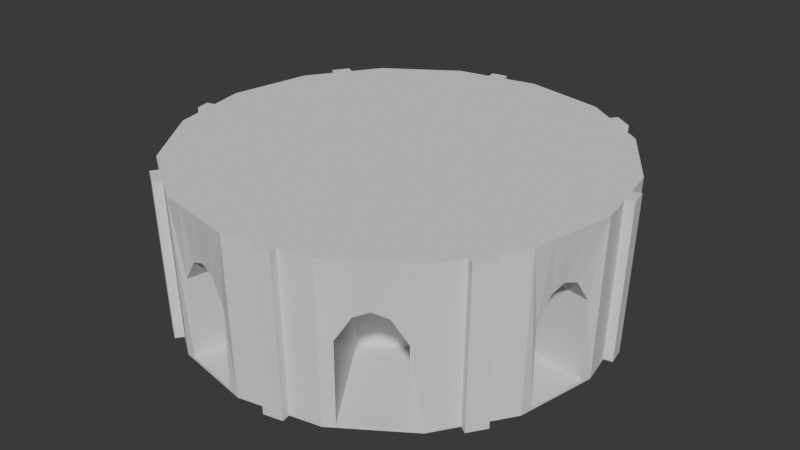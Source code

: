# Source: towercon1.blend  (saved by Blender 4.4.32; exported with 4.5.12 LTS)
import bpy
from mathutils import Matrix  # noqa: F401  (used for matrix-valued properties, if any)

bpy.ops.wm.read_factory_settings(use_empty=True)
scene = bpy.context.scene
scene.name = 'Scene'

# ---- collections
col_collection = bpy.data.collections.new('Collection'); scene.collection.children.link(col_collection)

# ---- world
world_world = bpy.data.worlds.new('World'); scene.world = world_world
world_world.use_nodes = True; world_world.node_tree.nodes.clear()
_N = world_world.node_tree.nodes; _L = world_world.node_tree.links
n0 = _N.new('ShaderNodeOutputWorld'); n0.name = 'World Output'; n0.location = (300, 300)
n1 = _N.new('ShaderNodeBackground'); n1.name = 'Background'; n1.location = (10, 300)
n1.inputs[0].default_value = (0.05088, 0.05088, 0.05088, 1.0)
_L.new(n1.outputs[0], n0.inputs[0])
n0.is_active_output = True
world_world.color = (0.05088, 0.05088, 0.05088)
world_world.sun_shadow_jitter_overblur = 0.0

# ---- meshes
me_cylinder = bpy.data.meshes.new('Cylinder')
me_cylinder.from_pydata([(0.0541, 0.9892, -0.9587), (0.0541, 0.9892, 0.04777), (0.3286, 0.9346, -0.9587), (0.3286, 0.9346, 0.04777), (0.7378, 0.6612, -0.9587), (0.7378, 0.6612, 0.04777), (0.8932, 0.4285, -0.9587), (0.8932, 0.4285, 0.04777), (0.9892, -0.0541, -0.9587), (0.9892, -0.0541, 0.04777), (0.9346, -0.3286, -0.9587), (0.9346, -0.3286, 0.04777), (0.6612, -0.7378, -0.9587), (0.6612, -0.7378, 0.04777), (0.4285, -0.8932, -0.9587), (0.4285, -0.8932, 0.04777), (-0.0541, -0.9892, -0.9587), (-0.0541, -0.9892, 0.04777), (-0.3286, -0.9346, -0.9587), (-0.3286, -0.9346, 0.04777), (-0.7378, -0.6612, -0.9587), (-0.7378, -0.6612, 0.04777), (-0.8932, -0.4285, -0.9587), (-0.8932, -0.4285, 0.04777), (-0.9892, 0.0541, -0.9587), (-0.9892, 0.0541, 0.04777), (-0.9346, 0.3286, -0.9587), (-0.9346, 0.3286, 0.04777), (-0.6612, 0.7378, -0.9587), (-0.6612, 0.7378, 0.04777), (-0.4285, 0.8932, -0.9587), (-0.4285, 0.8932, 0.04777), (0.0, 1.0, -1.0), (0.3827, 0.9239, -1.0), (0.3917, 0.9455, 1.0), (7.794e-06, 1.023, 1.0), (0.7237, 0.7237, 1.0), (0.7071, 0.7071, -1.0), (0.9239, 0.3827, -1.0), (0.9455, 0.3916, 1.0), (1.023, -5.63e-06, 1.0), (1.0, 0.0, -1.0), (0.9239, -0.3827, -1.0), (0.9455, -0.3917, 1.0), (0.7237, -0.7237, 1.0), (0.7071, -0.7071, -1.0), (0.3827, -0.9239, -1.0), (0.3917, -0.9455, 1.0), (7.794e-06, -1.023, 1.0), (0.0, -1.0, -1.0), (-0.3827, -0.9239, -1.0), (-0.3916, -0.9455, 1.0), (-0.7237, -0.7237, 1.0), (-0.7071, -0.7071, -1.0), (-0.9239, -0.3827, -1.0), (-0.9455, -0.3917, 1.0), (-1.023, -5.63e-06, 1.0), (-1.0, 0.0, -1.0), (-0.9239, 0.3827, -1.0), (-0.9455, 0.3916, 1.0), (-0.7237, 0.7237, 1.0), (-0.7071, 0.7071, -1.0), (-0.3827, 0.9239, -1.0), (-0.3916, 0.9455, 1.0), (-0.626, 0.7613, -1.0), (-0.5449, 0.8155, -1.0), (-0.4638, 0.8697, -1.0), (-0.4746, 0.8901, 1.0), (-0.5577, 0.8346, 1.0), (-0.6407, 0.7791, 1.0), (-0.6031, 0.7766, -0.9587), (-0.5449, 0.8155, -0.9587), (-0.4867, 0.8544, -0.9587), (-0.4867, 0.8544, 0.3321), (-0.5449, 0.8155, 0.4025), (-0.6031, 0.7766, 0.3321), (-0.981, 0.09567, -1.0), (-0.9619, 0.1913, -1.0), (-0.9429, 0.287, -1.0), (-0.965, 0.2937, 1.0), (-0.9845, 0.1958, 1.0), (-1.004, 0.09791, 1.0), (-0.9756, 0.1227, -0.9587), (-0.9619, 0.1913, -0.9587), (-0.9483, 0.26, -0.9587), (-0.9483, 0.26, 0.3321), (-0.9619, 0.1913, 0.4025), (-0.9756, 0.1227, 0.3321), (-0.7606, -0.6271, -1.0), (-0.8147, -0.546, -1.0), (-0.8689, -0.4649, -1.0), (-0.8893, -0.4758, 1.0), (-0.8338, -0.5588, 1.0), (-0.7784, -0.6418, 1.0), (-0.7761, -0.6039, -0.9587), (-0.815, -0.5457, -0.9587), (-0.8538, -0.4875, -0.9587), (-0.8538, -0.4875, 0.3321), (-0.815, -0.5457, 0.4025), (-0.7761, -0.6039, 0.3321), (-0.09567, -0.981, -1.0), (-0.1913, -0.9619, -1.0), (-0.287, -0.9429, -1.0), (-0.2937, -0.965, 1.0), (-0.1958, -0.9845, 1.0), (-0.0979, -1.004, 1.0), (-0.1227, -0.9756, -0.9587), (-0.1913, -0.9619, -0.9587), (-0.26, -0.9483, -0.9587), (-0.26, -0.9483, 0.3321), (-0.1913, -0.9619, 0.4025), (-0.1227, -0.9756, 0.3321), (0.626, -0.7613, -1.0), (0.5449, -0.8155, -1.0), (0.4638, -0.8697, -1.0), (0.4747, -0.8901, 1.0), (0.5577, -0.8346, 1.0), (0.6407, -0.7791, 1.0), (0.6031, -0.7766, -0.9587), (0.5449, -0.8155, -0.9587), (0.4867, -0.8544, -0.9587), (0.4867, -0.8544, 0.3321), (0.5449, -0.8155, 0.4025), (0.6031, -0.7766, 0.3321), (0.981, -0.09567, -1.0), (0.9619, -0.1913, -1.0), (0.9429, -0.287, -1.0), (0.965, -0.2937, 1.0), (0.9845, -0.1958, 1.0), (1.004, -0.09792, 1.0), (0.9756, -0.1227, -0.9587), (0.9619, -0.1913, -0.9587), (0.9483, -0.26, -0.9587), (0.9483, -0.26, 0.3321), (0.9619, -0.1913, 0.4025), (0.9756, -0.1227, 0.3321), (0.7613, 0.626, -1.0), (0.8155, 0.5449, -1.0), (0.8697, 0.4638, -1.0), (0.8901, 0.4746, 1.0), (0.8346, 0.5577, 1.0), (0.7791, 0.6407, 1.0), (0.7766, 0.6031, -0.9587), (0.8155, 0.5449, -0.9587), (0.8544, 0.4867, -0.9587), (0.8544, 0.4867, 0.3321), (0.8155, 0.5449, 0.4025), (0.7766, 0.6031, 0.3321), (0.09567, 0.981, -1.0), (0.1913, 0.9619, -1.0), (0.287, 0.9429, -1.0), (0.2937, 0.965, 1.0), (0.1958, 0.9845, 1.0), (0.09792, 1.004, 1.0), (0.1227, 0.9756, -0.9587), (0.1913, 0.9619, -0.9587), (0.26, 0.9483, -0.9587), (0.26, 0.9483, 0.3321), (0.1913, 0.9619, 0.4025), (0.1227, 0.9756, 0.3321), (0.1526, 0.4084, -0.9587), (0.2212, 0.3947, -0.9587), (0.01532, 0.4357, 0.3321), (-0.0533, 0.4493, 0.04777), (-0.0533, 0.4493, -0.9587), (0.2212, 0.3947, 0.04777), (0.28, 0.3554, 0.04777), (0.28, 0.3554, -0.9587), (0.3966, 0.1809, -0.9587), (0.4355, 0.1227, -0.9587), (0.3189, 0.2972, 0.3321), (0.4355, 0.1227, 0.04777), (0.4493, 0.0533, 0.04777), (0.4493, 0.0533, -0.9587), (0.4084, -0.1526, -0.9587), (0.3947, -0.2212, -0.9587), (0.4357, -0.01532, 0.3321), (0.3947, -0.2212, 0.04777), (0.3554, -0.28, 0.04777), (0.3554, -0.28, -0.9587), (0.1809, -0.3966, -0.9587), (0.1227, -0.4355, -0.9587), (0.2972, -0.3189, 0.3321), (0.1227, -0.4355, 0.04777), (0.0533, -0.4493, 0.04777), (0.0533, -0.4493, -0.9587), (-0.1526, -0.4084, -0.9587), (-0.2212, -0.3947, -0.9587), (-0.01532, -0.4357, 0.3321), (-0.2212, -0.3947, 0.04777), (-0.28, -0.3554, 0.04777), (-0.28, -0.3554, -0.9587), (-0.3961, -0.1817, -0.9587), (-0.4355, -0.1227, -0.9587), (-0.3184, -0.298, 0.3321), (-0.4355, -0.1227, 0.04777), (-0.4493, -0.0533, 0.04777), (-0.4493, -0.0533, -0.9587), (-0.4084, 0.1526, -0.9587), (-0.3947, 0.2212, -0.9587), (-0.4357, 0.01532, 0.3321), (-0.3947, 0.2212, 0.04777), (-0.3554, 0.28, 0.04777), (-0.3554, 0.28, -0.9587), (-0.1809, 0.3966, -0.9587), (-0.1227, 0.4355, -0.9587), (-0.2972, 0.3189, 0.3321), (-0.1227, 0.4355, 0.04777), (-0.2972, 0.3189, -0.9587), (-0.239, 0.3578, -0.9587), (-0.1809, 0.3966, 0.3321), (-0.239, 0.3578, 0.4025), (-0.4357, 0.01532, -0.9587), (-0.422, 0.08394, -0.9587), (-0.4084, 0.1526, 0.3321), (-0.422, 0.08394, 0.4025), (-0.3184, -0.298, -0.9587), (-0.3572, -0.2398, -0.9587), (-0.3961, -0.1817, 0.3321), (-0.3572, -0.2398, 0.4025), (-0.01532, -0.4357, -0.9587), (-0.08394, -0.422, -0.9587), (-0.1526, -0.4084, 0.3321), (-0.08394, -0.422, 0.4025), (0.2972, -0.3189, -0.9587), (0.239, -0.3578, -0.9587), (0.1809, -0.3966, 0.3321), (0.239, -0.3578, 0.4025), (0.4357, -0.01532, -0.9587), (0.422, -0.08394, -0.9587), (0.4084, -0.1526, 0.3321), (0.422, -0.08394, 0.4025), (0.3189, 0.2972, -0.9587), (0.3578, 0.239, -0.9587), (0.3966, 0.1809, 0.3321), (0.3578, 0.239, 0.4025), (0.01532, 0.4357, -0.9587), (0.08394, 0.422, -0.9587), (0.1526, 0.4084, 0.3321), (0.08394, 0.422, 0.4025), (-0.8155, 0.5449, -1.0), (-0.8346, 0.5577, 1.0), (-0.9619, -0.1913, -1.0), (-0.9845, -0.1958, 1.0), (-0.5449, -0.8155, -1.0), (-0.5577, -0.8346, 1.0), (0.1913, -0.962, -1.0), (0.1958, -0.9845, 1.0), (0.8155, -0.5449, -1.0), (0.8346, -0.5577, 1.0), (0.9612, 0.1953, -1.0), (0.9837, 0.1999, 1.0), (0.5436, 0.8163, -1.0), (0.5564, 0.8355, 1.0), (-0.1913, 0.9619, -1.0), (-0.1958, 0.9845, 1.0), (-0.5128, -0.8646, 1.0), (-0.5011, -0.8448, -1.0), (-0.5893, -0.7858, -1.0), (-0.6031, -0.8042, 1.0), (0.2427, -0.9752, 1.0), (0.2371, -0.9528, -1.0), (0.147, -0.9708, -1.0), (0.1505, -0.9935, 1.0), (0.863, -0.5151, 1.0), (0.8433, -0.5033, -1.0), (0.7887, -0.5849, -1.0), (0.8072, -0.5987, 1.0), (0.9747, 0.245, 1.0), (0.9524, 0.2394, -1.0), (0.9688, 0.1568, -1.0), (0.9915, 0.1604, 1.0), (0.5134, 0.8642, 1.0), (0.5017, 0.8444, -1.0), (0.5861, 0.7879, -1.0), (0.5999, 0.8064, 1.0), (-0.2378, 0.9761, 1.0), (-0.2323, 0.9538, -1.0), (-0.1574, 0.9687, -1.0), (-0.1611, 0.9914, 1.0), (-0.8614, 0.5175, 1.0), (-0.8417, 0.5057, -1.0), (-0.7934, 0.5779, -1.0), (-0.812, 0.5914, 1.0), (-0.9774, -0.2314, 1.0), (-0.955, -0.2261, -1.0), (-0.9685, -0.1585, -1.0), (-0.9912, -0.1622, 1.0), (-0.8757, 0.5284, -1.0), (-0.8495, 0.5676, -1.0), (-0.8468, 0.6147, 1.0), (-0.8694, 0.5809, 1.0), (-0.9951, -0.2341, -1.0), (-1.002, -0.1993, -1.0), (-1.032, -0.1703, 1.0), (-1.026, -0.204, 1.0), (-0.5238, -0.8788, -1.0), (-0.5676, -0.8495, -1.0), (-0.6264, -0.839, 1.0), (-0.5809, -0.8694, 1.0), (0.2451, -0.9929, -1.0), (0.1992, -1.002, -1.0), (0.1587, -1.035, 1.0), (0.2039, -1.026, 1.0), (0.8773, -0.5261, -1.0), (0.8495, -0.5676, -1.0), (0.842, -0.6219, 1.0), (0.8694, -0.5809, 1.0), (0.9925, 0.2474, -1.0), (1.001, 0.2033, -1.0), (1.033, 0.1686, 1.0), (1.025, 0.208, 1.0), (0.5244, 0.8784, -1.0), (0.5664, 0.8504, -1.0), (0.6231, 0.8412, 1.0), (0.5796, 0.8703, 1.0), (-0.2403, 0.9939, -1.0), (-0.1993, 1.002, -1.0), (-0.1692, 1.032, 1.0), (-0.204, 1.026, 1.0), (-0.536, -0.8994, 1.0), (-0.612, -0.8198, -1.0), (0.2509, -1.016, 1.0), (0.155, -1.011, -1.0), (0.8978, -0.5384, 1.0), (0.8227, -0.6077, -1.0), (1.016, 0.2532, 1.0), (1.009, 0.1648, -1.0), (0.5367, 0.899, 1.0), (0.6088, 0.822, -1.0), (-0.2459, 1.017, 1.0), (-0.1654, 1.009, -1.0), (-0.8962, 0.5407, 1.0), (-0.8275, 0.6006, -1.0), (-1.018, -0.2396, 1.0), (-1.009, -0.1664, -1.0)], [], [(120, 119, 225, 180), (274, 275, 36, 37), (24, 25, 196, 197), (270, 271, 40, 41), (119, 118, 224, 225), (266, 267, 44, 45), (23, 22, 193, 195), (262, 263, 48, 49), (118, 12, 179, 224), (258, 259, 52, 53), (135, 134, 231, 176), (286, 287, 56, 57), (75, 74, 211, 206), (282, 283, 60, 61), (34, 151, 152, 153, 35, 279, 255, 276, 63, 67, 68, 69, 60, 283, 241, 280, 59, 79, 80, 81, 56, 287, 243, 284, 55, 91, 92, 93, 52, 259, 245, 256, 51, 103, 104, 105, 48, 263, 247, 260, 47, 115, 116, 117, 44, 267, 249, 264, 43, 127, 128, 129, 40, 271, 251, 268, 39, 139, 140, 141, 36, 275, 253, 272), (21, 99, 194, 190), (278, 279, 35, 32), (32, 148, 149, 150, 33, 273, 252, 274, 37, 136, 137, 138, 38, 269, 250, 270, 41, 124, 125, 126, 42, 265, 248, 266, 45, 112, 113, 114, 46, 261, 246, 262, 49, 100, 101, 102, 50, 257, 244, 258, 53, 88, 89, 90, 54, 285, 242, 286, 57, 76, 77, 78, 58, 281, 240, 282, 61, 64, 65, 66, 62, 277, 254, 278), (156, 2, 33, 150), (159, 1, 35, 153), (1, 0, 32, 35), (2, 3, 34, 33), (5, 4, 37, 36), (144, 6, 38, 138), (147, 5, 36, 141), (6, 7, 39, 38), (9, 8, 41, 40), (132, 10, 42, 126), (135, 9, 40, 129), (10, 11, 43, 42), (13, 12, 45, 44), (120, 14, 46, 114), (123, 13, 44, 117), (14, 15, 47, 46), (17, 16, 49, 48), (108, 18, 50, 102), (111, 17, 48, 105), (18, 19, 51, 50), (21, 20, 53, 52), (96, 22, 54, 90), (99, 21, 52, 93), (22, 23, 55, 54), (25, 24, 57, 56), (84, 26, 58, 78), (87, 25, 56, 81), (26, 27, 59, 58), (29, 28, 61, 60), (72, 30, 62, 66), (75, 29, 60, 69), (30, 31, 63, 62), (31, 73, 67, 63), (73, 74, 68, 67), (74, 75, 69, 68), (28, 70, 64, 61), (70, 71, 65, 64), (71, 72, 66, 65), (134, 133, 230, 231), (74, 73, 210, 211), (22, 96, 192, 193), (27, 85, 79, 59), (85, 86, 80, 79), (86, 87, 81, 80), (24, 82, 76, 57), (82, 83, 77, 76), (83, 84, 78, 77), (133, 11, 177, 230), (73, 31, 207, 210), (20, 21, 190, 191), (23, 97, 91, 55), (97, 98, 92, 91), (98, 99, 93, 92), (20, 94, 88, 53), (94, 95, 89, 88), (95, 96, 90, 89), (132, 131, 229, 174), (72, 71, 209, 204), (19, 18, 187, 189), (19, 109, 103, 51), (109, 110, 104, 103), (110, 111, 105, 104), (16, 106, 100, 49), (106, 107, 101, 100), (107, 108, 102, 101), (131, 130, 228, 229), (71, 70, 208, 209), (17, 111, 188, 184), (15, 121, 115, 47), (121, 122, 116, 115), (122, 123, 117, 116), (12, 118, 112, 45), (118, 119, 113, 112), (119, 120, 114, 113), (130, 8, 173, 228), (70, 28, 203, 208), (147, 146, 235, 170), (11, 133, 127, 43), (133, 134, 128, 127), (134, 135, 129, 128), (8, 130, 124, 41), (130, 131, 125, 124), (131, 132, 126, 125), (87, 86, 215, 200), (18, 108, 186, 187), (146, 145, 234, 235), (7, 145, 139, 39), (145, 146, 140, 139), (146, 147, 141, 140), (4, 142, 136, 37), (142, 143, 137, 136), (143, 144, 138, 137), (86, 85, 214, 215), (16, 17, 184, 185), (145, 7, 171, 234), (3, 157, 151, 34), (157, 158, 152, 151), (158, 159, 153, 152), (0, 154, 148, 32), (154, 155, 149, 148), (155, 156, 150, 149), (85, 27, 201, 214), (15, 14, 181, 183), (144, 143, 233, 168), (160, 238, 165, 161), (168, 234, 171, 169), (174, 230, 177, 175), (180, 226, 183, 181), (186, 222, 189, 187), (192, 218, 195, 193), (198, 214, 201, 199), (204, 210, 207, 205), (203, 202, 206, 208), (208, 206, 211, 209), (209, 211, 210, 204), (197, 196, 200, 212), (212, 200, 215, 213), (213, 215, 214, 198), (191, 190, 194, 216), (216, 194, 219, 217), (217, 219, 218, 192), (185, 184, 188, 220), (220, 188, 223, 221), (221, 223, 222, 186), (179, 178, 182, 224), (224, 182, 227, 225), (225, 227, 226, 180), (173, 172, 176, 228), (228, 176, 231, 229), (229, 231, 230, 174), (167, 166, 170, 232), (232, 170, 235, 233), (233, 235, 234, 168), (164, 163, 162, 236), (236, 162, 239, 237), (237, 239, 238, 160), (26, 84, 198, 199), (121, 15, 183, 226), (25, 87, 200, 196), (2, 156, 160, 161), (122, 121, 226, 227), (27, 26, 199, 201), (1, 159, 162, 163), (123, 122, 227, 182), (28, 29, 202, 203), (0, 1, 163, 164), (106, 16, 185, 220), (30, 72, 204, 205), (107, 106, 220, 221), (3, 2, 161, 165), (29, 75, 206, 202), (108, 107, 221, 186), (4, 5, 166, 167), (31, 30, 205, 207), (109, 19, 189, 222), (6, 144, 168, 169), (110, 109, 222, 223), (5, 147, 170, 166), (111, 110, 223, 188), (7, 6, 169, 171), (94, 20, 191, 216), (154, 0, 164, 236), (8, 9, 172, 173), (95, 94, 216, 217), (155, 154, 236, 237), (10, 132, 174, 175), (96, 95, 217, 192), (156, 155, 237, 160), (9, 135, 176, 172), (97, 23, 195, 218), (157, 3, 165, 238), (11, 10, 175, 177), (98, 97, 218, 219), (158, 157, 238, 239), (12, 13, 178, 179), (99, 98, 219, 194), (159, 158, 239, 162), (82, 24, 197, 212), (142, 4, 167, 232), (14, 120, 180, 181), (83, 82, 212, 213), (143, 142, 232, 233), (13, 123, 182, 178), (84, 83, 213, 198), (267, 266, 325, 306), (276, 255, 319, 330), (258, 244, 297, 321), (240, 281, 288, 289), (249, 267, 306, 307), (275, 274, 329, 314), (257, 256, 320, 296), (284, 243, 295, 334), (50, 51, 256, 257), (266, 248, 305, 325), (46, 47, 260, 261), (248, 265, 304, 305), (42, 43, 264, 265), (283, 282, 333, 290), (38, 39, 268, 269), (265, 264, 324, 304), (33, 34, 272, 273), (274, 252, 313, 329), (62, 63, 276, 277), (256, 245, 299, 320), (58, 59, 280, 281), (247, 263, 302, 303), (54, 55, 284, 285), (273, 272, 328, 312), (288, 332, 291, 289), (292, 334, 295, 293), (296, 320, 299, 297), (300, 322, 303, 301), (304, 324, 307, 305), (308, 326, 311, 309), (312, 328, 315, 313), (316, 330, 319, 317), (297, 299, 298, 321), (301, 303, 302, 323), (305, 307, 306, 325), (309, 311, 310, 327), (313, 315, 314, 329), (317, 319, 318, 331), (289, 291, 290, 333), (293, 295, 294, 335), (285, 284, 334, 292), (241, 283, 290, 291), (250, 269, 308, 309), (268, 251, 311, 326), (286, 242, 293, 335), (259, 258, 321, 298), (277, 276, 330, 316), (251, 271, 310, 311), (242, 285, 292, 293), (260, 247, 303, 322), (278, 254, 317, 331), (269, 268, 326, 308), (287, 286, 335, 294), (243, 287, 294, 295), (252, 273, 312, 313), (270, 250, 309, 327), (261, 260, 322, 300), (279, 278, 331, 318), (253, 275, 314, 315), (244, 257, 296, 297), (262, 246, 301, 323), (280, 241, 291, 332), (271, 270, 327, 310), (245, 259, 298, 299), (254, 277, 316, 317), (272, 253, 315, 328), (263, 262, 323, 302), (281, 280, 332, 288), (255, 279, 318, 319), (246, 261, 300, 301), (264, 249, 307, 324), (282, 240, 289, 333)])
_uv = me_cylinder.uv_layers.new(name='UVMap')
_uv.uv.foreach_set('vector', [0.5825, 0.5138, 0.5938, 0.5138, 0.5938, 0.5138, 0.5825, 0.5138, 0.8983, 0.5, 0.8983, 1.0, 0.875, 1.0, 0.875, 0.5, 0.2412, 0.5138, 0.2412, 0.9862, 0.2412, 0.9862, 0.2412, 0.5138, 0.7756, 0.5, 0.7756, 1.0, 0.75, 1.0, 0.75, 0.5, 0.5938, 0.5138, 0.605, 0.5138, 0.605, 0.5138, 0.5938, 0.5138, 0.6485, 0.5, 0.6485, 1.0, 0.625, 1.0, 0.625, 0.5, 0.3213, 0.9862, 0.3213, 0.5138, 0.3213, 0.5138, 0.3213, 0.9862, 0.524, 0.5, 0.524, 1.0, 0.5, 1.0, 0.5, 0.5, 0.605, 0.5138, 0.6162, 0.5138, 0.6162, 0.5138, 0.605, 0.5138, 0.3977, 0.5, 0.3977, 1.0, 0.375, 1.0, 0.375, 0.5, 0.73, 0.9862, 0.7188, 0.9862, 0.7188, 0.9862, 0.73, 0.9862, 0.2759, 0.5, 0.2759, 1.0, 0.25, 1.0, 0.25, 0.5, 0.105, 0.9862, 0.09375, 0.9862, 0.09375, 0.9862, 0.105, 0.9862, 0.1499, 0.5, 0.1499, 1.0, 0.125, 1.0, 0.125, 0.5, 0.3418, 0.4717, 0.3189, 0.4763, 0.2959, 0.4809, 0.273, 0.4854, 0.25, 0.49, 0.2122, 0.4825, 0.2041, 0.4809, 0.1942, 0.4789, 0.1582, 0.4717, 0.1387, 0.4587, 0.1192, 0.4457, 0.09976, 0.4327, 0.08029, 0.4197, 0.05957, 0.3887, 0.05428, 0.3808, 0.04799, 0.3714, 0.02827, 0.3418, 0.0237, 0.3189, 0.01913, 0.2959, 0.01457, 0.273, 0.01, 0.25, 0.01756, 0.212, 0.01913, 0.2041, 0.0208, 0.1957, 0.02827, 0.1582, 0.04145, 0.1384, 0.05446, 0.119, 0.06747, 0.09949, 0.08029, 0.08029, 0.1086, 0.06141, 0.1192, 0.05428, 0.1297, 0.04725, 0.1582, 0.02827, 0.1811, 0.0237, 0.2041, 0.01913, 0.227, 0.01457, 0.25, 0.01, 0.2853, 0.01702, 0.2959, 0.01913, 0.3069, 0.02132, 0.3418, 0.02827, 0.3613, 0.04128, 0.3808, 0.05428, 0.4002, 0.06729, 0.4197, 0.08029, 0.4393, 0.1096, 0.4457, 0.1192, 0.4524, 0.1292, 0.4717, 0.1582, 0.4763, 0.1811, 0.4809, 0.2041, 0.4854, 0.227, 0.49, 0.25, 0.4825, 0.2876, 0.4807, 0.2969, 0.4786, 0.3075, 0.4717, 0.3418, 0.4587, 0.3613, 0.4457, 0.3808, 0.4327, 0.4002, 0.4197, 0.4197, 0.3907, 0.4391, 0.3805, 0.4459, 0.3704, 0.4527, 0.3662, 0.9862, 0.3551, 0.9862, 0.3551, 0.9862, 0.3662, 0.9862, 0.02571, 0.5, 0.02571, 1.0, 0.0, 1.0, 0.0, 0.5, 0.75, 0.49, 0.773, 0.4854, 0.7959, 0.4809, 0.8189, 0.4763, 0.8418, 0.4717, 0.8704, 0.4527, 0.8805, 0.4459, 0.8907, 0.4391, 0.9197, 0.4197, 0.9327, 0.4002, 0.9457, 0.3808, 0.9587, 0.3613, 0.9717, 0.3418, 0.9786, 0.3075, 0.9807, 0.2969, 0.9825, 0.2876, 0.99, 0.25, 0.9854, 0.227, 0.9809, 0.2041, 0.9763, 0.1811, 0.9717, 0.1582, 0.9524, 0.1292, 0.9457, 0.1192, 0.9393, 0.1096, 0.9197, 0.08029, 0.9002, 0.06729, 0.8808, 0.05428, 0.8613, 0.04128, 0.8418, 0.02827, 0.8069, 0.02132, 0.7959, 0.01913, 0.7853, 0.01702, 0.75, 0.01, 0.727, 0.01457, 0.7041, 0.01913, 0.6811, 0.0237, 0.6582, 0.02827, 0.6297, 0.04725, 0.6192, 0.05428, 0.6086, 0.06141, 0.5803, 0.08029, 0.5675, 0.09949, 0.5545, 0.119, 0.5415, 0.1384, 0.5283, 0.1582, 0.5208, 0.1957, 0.5191, 0.2041, 0.5176, 0.212, 0.51, 0.25, 0.5146, 0.273, 0.5191, 0.2959, 0.5237, 0.3189, 0.5283, 0.3418, 0.548, 0.3714, 0.5543, 0.3808, 0.5596, 0.3887, 0.5803, 0.4197, 0.5998, 0.4327, 0.6192, 0.4457, 0.6387, 0.4587, 0.6582, 0.4717, 0.6942, 0.4789, 0.7041, 0.4809, 0.7122, 0.4825, 0.9575, 0.5138, 0.9463, 0.5138, 0.9375, 0.5, 0.9531, 0.5, 0.98, 0.9862, 0.9912, 0.9862, 1.0, 1.0, 0.9844, 1.0, 0.9912, 0.9862, 0.9912, 0.5138, 1.0, 0.5, 1.0, 1.0, 0.9463, 0.5138, 0.9463, 0.9862, 0.9375, 1.0, 0.9375, 0.5, 0.8662, 0.9862, 0.8662, 0.5138, 0.875, 0.5, 0.875, 1.0, 0.8325, 0.5138, 0.8213, 0.5138, 0.8125, 0.5, 0.8281, 0.5, 0.855, 0.9862, 0.8662, 0.9862, 0.875, 1.0, 0.8594, 1.0, 0.8213, 0.5138, 0.8213, 0.9862, 0.8125, 1.0, 0.8125, 0.5, 0.7412, 0.9862, 0.7412, 0.5138, 0.75, 0.5, 0.75, 1.0, 0.7075, 0.5138, 0.6963, 0.5138, 0.6875, 0.5, 0.7031, 0.5, 0.73, 0.9862, 0.7412, 0.9862, 0.75, 1.0, 0.7344, 1.0, 0.6963, 0.5138, 0.6963, 0.9862, 0.6875, 1.0, 0.6875, 0.5, 0.6162, 0.9862, 0.6162, 0.5138, 0.625, 0.5, 0.625, 1.0, 0.5825, 0.5138, 0.5713, 0.5138, 0.5625, 0.5, 0.5781, 0.5, 0.605, 0.9862, 0.6162, 0.9862, 0.625, 1.0, 0.6094, 1.0, 0.5713, 0.5138, 0.5713, 0.9862, 0.5625, 1.0, 0.5625, 0.5, 0.4912, 0.9862, 0.4912, 0.5138, 0.5, 0.5, 0.5, 1.0, 0.4575, 0.5138, 0.4463, 0.5138, 0.4375, 0.5, 0.4531, 0.5, 0.48, 0.9862, 0.4912, 0.9862, 0.5, 1.0, 0.4844, 1.0, 0.4463, 0.5138, 0.4463, 0.9862, 0.4375, 1.0, 0.4375, 0.5, 0.3662, 0.9862, 0.3662, 0.5138, 0.375, 0.5, 0.375, 1.0, 0.3327, 0.5138, 0.3213, 0.5138, 0.3125, 0.5, 0.3283, 0.5, 0.3551, 0.9862, 0.3662, 0.9862, 0.375, 1.0, 0.3596, 1.0, 0.3213, 0.5138, 0.3213, 0.9862, 0.3125, 1.0, 0.3125, 0.5, 0.2412, 0.9862, 0.2412, 0.5138, 0.25, 0.5, 0.25, 1.0, 0.2075, 0.5138, 0.1963, 0.5138, 0.1875, 0.5, 0.2031, 0.5, 0.23, 0.9862, 0.2412, 0.9862, 0.25, 1.0, 0.2344, 1.0, 0.1963, 0.5138, 0.1963, 0.9862, 0.1875, 1.0, 0.1875, 0.5, 0.1162, 0.9862, 0.1162, 0.5138, 0.125, 0.5, 0.125, 1.0, 0.08254, 0.5138, 0.07134, 0.5138, 0.0625, 0.5, 0.07812, 0.5, 0.105, 0.9862, 0.1162, 0.9862, 0.125, 1.0, 0.1094, 1.0, 0.07134, 0.5138, 0.07134, 0.9862, 0.0625, 1.0, 0.0625, 0.5, 0.07134, 0.9862, 0.08254, 0.9862, 0.07812, 1.0, 0.0625, 1.0, 0.08254, 0.9862, 0.09375, 0.9862, 0.09375, 1.0, 0.07812, 1.0, 0.09375, 0.9862, 0.105, 0.9862, 0.1094, 1.0, 0.09375, 1.0, 0.1162, 0.5138, 0.105, 0.5138, 0.1094, 0.5, 0.125, 0.5, 0.105, 0.5138, 0.09375, 0.5138, 0.09375, 0.5, 0.1094, 0.5, 0.09375, 0.5138, 0.08254, 0.5138, 0.07812, 0.5, 0.09375, 0.5, 0.7188, 0.9862, 0.7075, 0.9862, 0.7075, 0.9862, 0.7188, 0.9862, 0.09375, 0.9862, 0.08254, 0.9862, 0.08254, 0.9862, 0.09375, 0.9862, 0.3213, 0.5138, 0.3327, 0.5138, 0.3327, 0.5138, 0.3213, 0.5138, 0.1963, 0.9862, 0.2075, 0.9862, 0.2031, 1.0, 0.1875, 1.0, 0.2075, 0.9862, 0.2187, 0.9862, 0.2188, 1.0, 0.2031, 1.0, 0.2187, 0.9862, 0.23, 0.9862, 0.2344, 1.0, 0.2188, 1.0, 0.2412, 0.5138, 0.23, 0.5138, 0.2344, 0.5, 0.25, 0.5, 0.23, 0.5138, 0.2187, 0.5138, 0.2187, 0.5, 0.2344, 0.5, 0.2187, 0.5138, 0.2075, 0.5138, 0.2031, 0.5, 0.2187, 0.5, 0.7075, 0.9862, 0.6963, 0.9862, 0.6963, 0.9862, 0.7075, 0.9862, 0.08254, 0.9862, 0.07134, 0.9862, 0.07134, 0.9862, 0.08254, 0.9862, 0.3662, 0.5138, 0.3662, 0.9862, 0.3662, 0.9862, 0.3662, 0.5138, 0.3213, 0.9862, 0.3327, 0.9862, 0.3283, 1.0, 0.3125, 1.0, 0.3327, 0.9862, 0.3439, 0.9862, 0.344, 1.0, 0.3283, 1.0, 0.3439, 0.9862, 0.3551, 0.9862, 0.3596, 1.0, 0.344, 1.0, 0.3662, 0.5138, 0.3551, 0.5138, 0.3596, 0.5, 0.375, 0.5, 0.3551, 0.5138, 0.3439, 0.5138, 0.344, 0.5, 0.3596, 0.5, 0.3439, 0.5138, 0.3327, 0.5138, 0.3283, 0.5, 0.344, 0.5, 0.7075, 0.5138, 0.7187, 0.5138, 0.7187, 0.5138, 0.7075, 0.5138, 0.08254, 0.5138, 0.09375, 0.5138, 0.09375, 0.5138, 0.08254, 0.5138, 0.4463, 0.9862, 0.4463, 0.5138, 0.4463, 0.5138, 0.4463, 0.9862, 0.4463, 0.9862, 0.4575, 0.9862, 0.4531, 1.0, 0.4375, 1.0, 0.4575, 0.9862, 0.4688, 0.9862, 0.4688, 1.0, 0.4531, 1.0, 0.4688, 0.9862, 0.48, 0.9862, 0.4844, 1.0, 0.4688, 1.0, 0.4912, 0.5138, 0.48, 0.5138, 0.4844, 0.5, 0.5, 0.5, 0.48, 0.5138, 0.4687, 0.5138, 0.4688, 0.5, 0.4844, 0.5, 0.4687, 0.5138, 0.4575, 0.5138, 0.4531, 0.5, 0.4688, 0.5, 0.7187, 0.5138, 0.73, 0.5138, 0.73, 0.5138, 0.7187, 0.5138, 0.09375, 0.5138, 0.105, 0.5138, 0.105, 0.5138, 0.09375, 0.5138, 0.4912, 0.9862, 0.48, 0.9862, 0.48, 0.9862, 0.4912, 0.9862, 0.5713, 0.9862, 0.5825, 0.9862, 0.5781, 1.0, 0.5625, 1.0, 0.5825, 0.9862, 0.5937, 0.9862, 0.5938, 1.0, 0.5781, 1.0, 0.5937, 0.9862, 0.605, 0.9862, 0.6094, 1.0, 0.5938, 1.0, 0.6162, 0.5138, 0.605, 0.5138, 0.6094, 0.5, 0.625, 0.5, 0.605, 0.5138, 0.5938, 0.5138, 0.5938, 0.5, 0.6094, 0.5, 0.5938, 0.5138, 0.5825, 0.5138, 0.5781, 0.5, 0.5938, 0.5, 0.73, 0.5138, 0.7412, 0.5138, 0.7412, 0.5138, 0.73, 0.5138, 0.105, 0.5138, 0.1162, 0.5138, 0.1162, 0.5138, 0.105, 0.5138, 0.855, 0.9862, 0.8437, 0.9862, 0.8437, 0.9862, 0.855, 0.9862, 0.6963, 0.9862, 0.7075, 0.9862, 0.7031, 1.0, 0.6875, 1.0, 0.7075, 0.9862, 0.7188, 0.9862, 0.7188, 1.0, 0.7031, 1.0, 0.7188, 0.9862, 0.73, 0.9862, 0.7344, 1.0, 0.7188, 1.0, 0.7412, 0.5138, 0.73, 0.5138, 0.7344, 0.5, 0.75, 0.5, 0.73, 0.5138, 0.7187, 0.5138, 0.7188, 0.5, 0.7344, 0.5, 0.7187, 0.5138, 0.7075, 0.5138, 0.7031, 0.5, 0.7188, 0.5, 0.23, 0.9862, 0.2187, 0.9862, 0.2187, 0.9862, 0.23, 0.9862, 0.4463, 0.5138, 0.4575, 0.5138, 0.4575, 0.5138, 0.4463, 0.5138, 0.8437, 0.9862, 0.8325, 0.9862, 0.8325, 0.9862, 0.8437, 0.9862, 0.8213, 0.9862, 0.8325, 0.9862, 0.8281, 1.0, 0.8125, 1.0, 0.8325, 0.9862, 0.8437, 0.9862, 0.8438, 1.0, 0.8281, 1.0, 0.8437, 0.9862, 0.855, 0.9862, 0.8594, 1.0, 0.8438, 1.0, 0.8662, 0.5138, 0.855, 0.5138, 0.8594, 0.5, 0.875, 0.5, 0.855, 0.5138, 0.8437, 0.5138, 0.8438, 0.5, 0.8594, 0.5, 0.8437, 0.5138, 0.8325, 0.5138, 0.8281, 0.5, 0.8438, 0.5, 0.2187, 0.9862, 0.2075, 0.9862, 0.2075, 0.9862, 0.2187, 0.9862, 0.4912, 0.5138, 0.4912, 0.9862, 0.4912, 0.9862, 0.4912, 0.5138, 0.8325, 0.9862, 0.8213, 0.9862, 0.8213, 0.9862, 0.8325, 0.9862, 0.9463, 0.9862, 0.9575, 0.9862, 0.9531, 1.0, 0.9375, 1.0, 0.9575, 0.9862, 0.9688, 0.9862, 0.9688, 1.0, 0.9531, 1.0, 0.9688, 0.9862, 0.98, 0.9862, 0.9844, 1.0, 0.9688, 1.0, 0.9912, 0.5138, 0.98, 0.5138, 0.9844, 0.5, 1.0, 0.5, 0.98, 0.5138, 0.9687, 0.5138, 0.9687, 0.5, 0.9844, 0.5, 0.9687, 0.5138, 0.9575, 0.5138, 0.9531, 0.5, 0.9687, 0.5, 0.2075, 0.9862, 0.1963, 0.9862, 0.1963, 0.9862, 0.2075, 0.9862, 0.5713, 0.9862, 0.5713, 0.5138, 0.5713, 0.5138, 0.5713, 0.9862, 0.8325, 0.5138, 0.8437, 0.5138, 0.8437, 0.5138, 0.8325, 0.5138, 0.9575, 0.5138, 0.9575, 0.9862, 0.9463, 0.9862, 0.9463, 0.5138, 0.8325, 0.5138, 0.8325, 0.9862, 0.8213, 0.9862, 0.8213, 0.5138, 0.7075, 0.5138, 0.7075, 0.9862, 0.6963, 0.9862, 0.6963, 0.5138, 0.5825, 0.5138, 0.5825, 0.9862, 0.5713, 0.9862, 0.5713, 0.5138, 0.4575, 0.5138, 0.4575, 0.9862, 0.4463, 0.9862, 0.4463, 0.5138, 0.3327, 0.5138, 0.3327, 0.9862, 0.3213, 0.9862, 0.3213, 0.5138, 0.2075, 0.5138, 0.2075, 0.9862, 0.1963, 0.9862, 0.1963, 0.5138, 0.08254, 0.5138, 0.08254, 0.9862, 0.07134, 0.9862, 0.07134, 0.5138, 0.1162, 0.5138, 0.1162, 0.9862, 0.105, 0.9862, 0.105, 0.5138, 0.105, 0.5138, 0.105, 0.9862, 0.09375, 0.9862, 0.09375, 0.5138, 0.09375, 0.5138, 0.09375, 0.9862, 0.08254, 0.9862, 0.08254, 0.5138, 0.2412, 0.5138, 0.2412, 0.9862, 0.23, 0.9862, 0.23, 0.5138, 0.23, 0.5138, 0.23, 0.9862, 0.2187, 0.9862, 0.2187, 0.5138, 0.2187, 0.5138, 0.2187, 0.9862, 0.2075, 0.9862, 0.2075, 0.5138, 0.3662, 0.5138, 0.3662, 0.9862, 0.3551, 0.9862, 0.3551, 0.5138, 0.3551, 0.5138, 0.3551, 0.9862, 0.3439, 0.9862, 0.3439, 0.5138, 0.3439, 0.5138, 0.3439, 0.9862, 0.3327, 0.9862, 0.3327, 0.5138, 0.4912, 0.5138, 0.4912, 0.9862, 0.48, 0.9862, 0.48, 0.5138, 0.48, 0.5138, 0.48, 0.9862, 0.4688, 0.9862, 0.4687, 0.5138, 0.4687, 0.5138, 0.4688, 0.9862, 0.4575, 0.9862, 0.4575, 0.5138, 0.6162, 0.5138, 0.6162, 0.9862, 0.605, 0.9862, 0.605, 0.5138, 0.605, 0.5138, 0.605, 0.9862, 0.5937, 0.9862, 0.5938, 0.5138, 0.5938, 0.5138, 0.5937, 0.9862, 0.5825, 0.9862, 0.5825, 0.5138, 0.7412, 0.5138, 0.7412, 0.9862, 0.73, 0.9862, 0.73, 0.5138, 0.73, 0.5138, 0.73, 0.9862, 0.7188, 0.9862, 0.7187, 0.5138, 0.7187, 0.5138, 0.7188, 0.9862, 0.7075, 0.9862, 0.7075, 0.5138, 0.8662, 0.5138, 0.8662, 0.9862, 0.855, 0.9862, 0.855, 0.5138, 0.855, 0.5138, 0.855, 0.9862, 0.8437, 0.9862, 0.8437, 0.5138, 0.8437, 0.5138, 0.8437, 0.9862, 0.8325, 0.9862, 0.8325, 0.5138, 0.9912, 0.5138, 0.9912, 0.9862, 0.98, 0.9862, 0.98, 0.5138, 0.98, 0.5138, 0.98, 0.9862, 0.9688, 0.9862, 0.9687, 0.5138, 0.9687, 0.5138, 0.9688, 0.9862, 0.9575, 0.9862, 0.9575, 0.5138, 0.1963, 0.5138, 0.2075, 0.5138, 0.2075, 0.5138, 0.1963, 0.5138, 0.5825, 0.9862, 0.5713, 0.9862, 0.5713, 0.9862, 0.5825, 0.9862, 0.2412, 0.9862, 0.23, 0.9862, 0.23, 0.9862, 0.2412, 0.9862, 0.9463, 0.5138, 0.9575, 0.5138, 0.9575, 0.5138, 0.9463, 0.5138, 0.5937, 0.9862, 0.5825, 0.9862, 0.5825, 0.9862, 0.5937, 0.9862, 0.1963, 0.9862, 0.1963, 0.5138, 0.1963, 0.5138, 0.1963, 0.9862, 0.9912, 0.9862, 0.98, 0.9862, 0.98, 0.9862, 0.9912, 0.9862, 0.605, 0.9862, 0.5937, 0.9862, 0.5937, 0.9862, 0.605, 0.9862, 0.1162, 0.5138, 0.1162, 0.9862, 0.1162, 0.9862, 0.1162, 0.5138, 0.9912, 0.5138, 0.9912, 0.9862, 0.9912, 0.9862, 0.9912, 0.5138, 0.48, 0.5138, 0.4912, 0.5138, 0.4912, 0.5138, 0.48, 0.5138, 0.07134, 0.5138, 0.08254, 0.5138, 0.08254, 0.5138, 0.07134, 0.5138, 0.4687, 0.5138, 0.48, 0.5138, 0.48, 0.5138, 0.4687, 0.5138, 0.9463, 0.9862, 0.9463, 0.5138, 0.9463, 0.5138, 0.9463, 0.9862, 0.1162, 0.9862, 0.105, 0.9862, 0.105, 0.9862, 0.1162, 0.9862, 0.4575, 0.5138, 0.4687, 0.5138, 0.4687, 0.5138, 0.4575, 0.5138, 0.8662, 0.5138, 0.8662, 0.9862, 0.8662, 0.9862, 0.8662, 0.5138, 0.07134, 0.9862, 0.07134, 0.5138, 0.07134, 0.5138, 0.07134, 0.9862, 0.4575, 0.9862, 0.4463, 0.9862, 0.4463, 0.9862, 0.4575, 0.9862, 0.8213, 0.5138, 0.8325, 0.5138, 0.8325, 0.5138, 0.8213, 0.5138, 0.4688, 0.9862, 0.4575, 0.9862, 0.4575, 0.9862, 0.4688, 0.9862, 0.8662, 0.9862, 0.855, 0.9862, 0.855, 0.9862, 0.8662, 0.9862, 0.48, 0.9862, 0.4688, 0.9862, 0.4688, 0.9862, 0.48, 0.9862, 0.8213, 0.9862, 0.8213, 0.5138, 0.8213, 0.5138, 0.8213, 0.9862, 0.3551, 0.5138, 0.3662, 0.5138, 0.3662, 0.5138, 0.3551, 0.5138, 0.98, 0.5138, 0.9912, 0.5138, 0.9912, 0.5138, 0.98, 0.5138, 0.7412, 0.5138, 0.7412, 0.9862, 0.7412, 0.9862, 0.7412, 0.5138, 0.3439, 0.5138, 0.3551, 0.5138, 0.3551, 0.5138, 0.3439, 0.5138, 0.9687, 0.5138, 0.98, 0.5138, 0.98, 0.5138, 0.9687, 0.5138, 0.6963, 0.5138, 0.7075, 0.5138, 0.7075, 0.5138, 0.6963, 0.5138, 0.3327, 0.5138, 0.3439, 0.5138, 0.3439, 0.5138, 0.3327, 0.5138, 0.9575, 0.5138, 0.9687, 0.5138, 0.9687, 0.5138, 0.9575, 0.5138, 0.7412, 0.9862, 0.73, 0.9862, 0.73, 0.9862, 0.7412, 0.9862, 0.3327, 0.9862, 0.3213, 0.9862, 0.3213, 0.9862, 0.3327, 0.9862, 0.9575, 0.9862, 0.9463, 0.9862, 0.9463, 0.9862, 0.9575, 0.9862, 0.6963, 0.9862, 0.6963, 0.5138, 0.6963, 0.5138, 0.6963, 0.9862, 0.3439, 0.9862, 0.3327, 0.9862, 0.3327, 0.9862, 0.3439, 0.9862, 0.9688, 0.9862, 0.9575, 0.9862, 0.9575, 0.9862, 0.9688, 0.9862, 0.6162, 0.5138, 0.6162, 0.9862, 0.6162, 0.9862, 0.6162, 0.5138, 0.3551, 0.9862, 0.3439, 0.9862, 0.3439, 0.9862, 0.3551, 0.9862, 0.98, 0.9862, 0.9688, 0.9862, 0.9688, 0.9862, 0.98, 0.9862, 0.23, 0.5138, 0.2412, 0.5138, 0.2412, 0.5138, 0.23, 0.5138, 0.855, 0.5138, 0.8662, 0.5138, 0.8662, 0.5138, 0.855, 0.5138, 0.5713, 0.5138, 0.5825, 0.5138, 0.5825, 0.5138, 0.5713, 0.5138, 0.2187, 0.5138, 0.23, 0.5138, 0.23, 0.5138, 0.2187, 0.5138, 0.8437, 0.5138, 0.855, 0.5138, 0.855, 0.5138, 0.8437, 0.5138, 0.6162, 0.9862, 0.605, 0.9862, 0.605, 0.9862, 0.6162, 0.9862, 0.2075, 0.5138, 0.2187, 0.5138, 0.2187, 0.5138, 0.2075, 0.5138, 0.6485, 1.0, 0.6485, 0.5, 0.6485, 0.5, 0.6485, 1.0, 0.1942, 0.4789, 0.2041, 0.4809, 0.2041, 0.4809, 0.1942, 0.4789, 0.6086, 0.06141, 0.6192, 0.05428, 0.6192, 0.05428, 0.6086, 0.06141, 0.5543, 0.3808, 0.548, 0.3714, 0.548, 0.3714, 0.5543, 0.3808, 0.4457, 0.1192, 0.4393, 0.1096, 0.4393, 0.1096, 0.4457, 0.1192, 0.8983, 1.0, 0.8983, 0.5, 0.8983, 0.5, 0.8983, 1.0, 0.4147, 0.5, 0.4147, 1.0, 0.4147, 1.0, 0.4147, 0.5, 0.0208, 0.1957, 0.01913, 0.2041, 0.01913, 0.2041, 0.0208, 0.1957, 0.4375, 0.5, 0.4375, 1.0, 0.4147, 1.0, 0.4147, 0.5, 0.9393, 0.1096, 0.9457, 0.1192, 0.9457, 0.1192, 0.9393, 0.1096, 0.5625, 0.5, 0.5625, 1.0, 0.5387, 1.0, 0.5387, 0.5, 0.9457, 0.1192, 0.9524, 0.1292, 0.9524, 0.1292, 0.9457, 0.1192, 0.6875, 0.5, 0.6875, 1.0, 0.6643, 1.0, 0.6643, 0.5, 0.1499, 1.0, 0.1499, 0.5, 0.1499, 0.5, 0.1499, 1.0, 0.8125, 0.5, 0.8125, 1.0, 0.7891, 1.0, 0.7891, 0.5, 0.6643, 0.5, 0.6643, 1.0, 0.6643, 1.0, 0.6643, 0.5, 0.9375, 0.5, 0.9375, 1.0, 0.9146, 1.0, 0.9146, 0.5, 0.8907, 0.4391, 0.8805, 0.4459, 0.8805, 0.4459, 0.8907, 0.4391, 0.0625, 0.5, 0.0625, 1.0, 0.03795, 1.0, 0.03795, 0.5, 0.1297, 0.04725, 0.1192, 0.05428, 0.1192, 0.05428, 0.1297, 0.04725, 0.1875, 0.5, 0.1875, 1.0, 0.1638, 1.0, 0.1638, 0.5, 0.2959, 0.01913, 0.2853, 0.01702, 0.2853, 0.01702, 0.2959, 0.01913, 0.3125, 0.5, 0.3125, 1.0, 0.2869, 1.0, 0.2869, 0.5, 0.9146, 0.5, 0.9146, 1.0, 0.9146, 1.0, 0.9146, 0.5, 0.1638, 0.5, 0.1638, 1.0, 0.1562, 1.0, 0.1562, 0.5, 0.2869, 0.5, 0.2869, 1.0, 0.2812, 1.0, 0.2812, 0.5, 0.4147, 0.5, 0.4147, 1.0, 0.4062, 1.0, 0.4062, 0.5, 0.5387, 0.5, 0.5387, 1.0, 0.5312, 1.0, 0.5312, 0.5, 0.6643, 0.5, 0.6643, 1.0, 0.6562, 1.0, 0.6562, 0.5, 0.7891, 0.5, 0.7891, 1.0, 0.7819, 1.0, 0.7819, 0.5, 0.9146, 0.5, 0.9146, 1.0, 0.9065, 1.0, 0.9065, 0.5, 0.03795, 0.5, 0.03795, 1.0, 0.03125, 1.0, 0.03125, 0.5, 0.4062, 0.5, 0.4062, 1.0, 0.3977, 1.0, 0.3977, 0.5, 0.5312, 0.5, 0.5312, 1.0, 0.524, 1.0, 0.524, 0.5, 0.6562, 0.5, 0.6562, 1.0, 0.6485, 1.0, 0.6485, 0.5, 0.7819, 0.5, 0.7819, 1.0, 0.7756, 1.0, 0.7756, 0.5, 0.9065, 0.5, 0.9065, 1.0, 0.8983, 1.0, 0.8983, 0.5, 0.03125, 0.5, 0.03125, 1.0, 0.02571, 1.0, 0.02571, 0.5, 0.1562, 0.5, 0.1562, 1.0, 0.1499, 1.0, 0.1499, 0.5, 0.2812, 0.5, 0.2812, 1.0, 0.2759, 1.0, 0.2759, 0.5, 0.2869, 0.5, 0.2869, 1.0, 0.2869, 1.0, 0.2869, 0.5, 0.05428, 0.3808, 0.05957, 0.3887, 0.05957, 0.3887, 0.05428, 0.3808, 0.9807, 0.2969, 0.9786, 0.3075, 0.9786, 0.3075, 0.9807, 0.2969, 0.4786, 0.3075, 0.4807, 0.2969, 0.4807, 0.2969, 0.4786, 0.3075, 0.5176, 0.212, 0.5191, 0.2041, 0.5191, 0.2041, 0.5176, 0.212, 0.3977, 1.0, 0.3977, 0.5, 0.3977, 0.5, 0.3977, 1.0, 0.03795, 0.5, 0.03795, 1.0, 0.03795, 1.0, 0.03795, 0.5, 0.4807, 0.2969, 0.4825, 0.2876, 0.4825, 0.2876, 0.4807, 0.2969, 0.5191, 0.2041, 0.5208, 0.1957, 0.5208, 0.1957, 0.5191, 0.2041, 0.3069, 0.02132, 0.2959, 0.01913, 0.2959, 0.01913, 0.3069, 0.02132, 0.7122, 0.4825, 0.7041, 0.4809, 0.7041, 0.4809, 0.7122, 0.4825, 0.7891, 0.5, 0.7891, 1.0, 0.7891, 1.0, 0.7891, 0.5, 0.2759, 1.0, 0.2759, 0.5, 0.2759, 0.5, 0.2759, 1.0, 0.01913, 0.2041, 0.01756, 0.212, 0.01756, 0.212, 0.01913, 0.2041, 0.8805, 0.4459, 0.8704, 0.4527, 0.8704, 0.4527, 0.8805, 0.4459, 0.9825, 0.2876, 0.9807, 0.2969, 0.9807, 0.2969, 0.9825, 0.2876, 0.5387, 0.5, 0.5387, 1.0, 0.5387, 1.0, 0.5387, 0.5, 0.02571, 1.0, 0.02571, 0.5, 0.02571, 0.5, 0.02571, 1.0, 0.3805, 0.4459, 0.3907, 0.4391, 0.3907, 0.4391, 0.3805, 0.4459, 0.6192, 0.05428, 0.6297, 0.04725, 0.6297, 0.04725, 0.6192, 0.05428, 0.7853, 0.01702, 0.7959, 0.01913, 0.7959, 0.01913, 0.7853, 0.01702, 0.04799, 0.3714, 0.05428, 0.3808, 0.05428, 0.3808, 0.04799, 0.3714, 0.7756, 1.0, 0.7756, 0.5, 0.7756, 0.5, 0.7756, 1.0, 0.1192, 0.05428, 0.1086, 0.06141, 0.1086, 0.06141, 0.1192, 0.05428, 0.7041, 0.4809, 0.6942, 0.4789, 0.6942, 0.4789, 0.7041, 0.4809, 0.3704, 0.4527, 0.3805, 0.4459, 0.3805, 0.4459, 0.3704, 0.4527, 0.524, 1.0, 0.524, 0.5, 0.524, 0.5, 0.524, 1.0, 0.1638, 0.5, 0.1638, 1.0, 0.1638, 1.0, 0.1638, 0.5, 0.2041, 0.4809, 0.2122, 0.4825, 0.2122, 0.4825, 0.2041, 0.4809, 0.7959, 0.01913, 0.8069, 0.02132, 0.8069, 0.02132, 0.7959, 0.01913, 0.4524, 0.1292, 0.4457, 0.1192, 0.4457, 0.1192, 0.4524, 0.1292, 0.5596, 0.3887, 0.5543, 0.3808, 0.5543, 0.3808, 0.5596, 0.3887])
me_cylinder.update()

# ---- objects
ob_cylinder = bpy.data.objects.new('Cylinder', me_cylinder)

# ---- transforms, parenting, visibility, modifiers, constraints
ob_cylinder.location = (0.0, 0.0, 1.014)
ob_cylinder.scale = (2.713, 2.713, 1.007)

# ---- collection membership
col_collection.objects.link(ob_cylinder)

# ---- scene / render settings (as saved in the file)
scene.frame_start = 1; scene.frame_end = 250; scene.frame_set(1)
scene.render.engine = 'BLENDER_EEVEE_NEXT'
bpy.context.view_layer.update()

# ---- added for rendering (the .blend has no active camera and no usable light): camera, sun
cam_auto = bpy.data.cameras.new('AutoCamera')
cam_auto.lens = 50.0
cam_auto.sensor_width = 36.0
cam_auto.clip_end = 1000.0
ob_auto_camera = bpy.data.objects.new('AutoCamera', cam_auto)
scene.collection.objects.link(ob_auto_camera)
ob_auto_camera.location = (7.56701, -9.08271, 7.06741)
ob_auto_camera.rotation_euler = (1.09748, -7.21219e-08, 0.694738)
scene.camera = ob_auto_camera
light_auto_sun = bpy.data.lights.new('AutoSun', 'SUN')
light_auto_sun.energy = 3.0
light_auto_sun.angle = 0.0523599
ob_auto_sun = bpy.data.objects.new('AutoSun', light_auto_sun)
scene.collection.objects.link(ob_auto_sun)
ob_auto_sun.rotation_euler = (0.872665, 0.174533, 0.523599)
bpy.context.view_layer.update()
